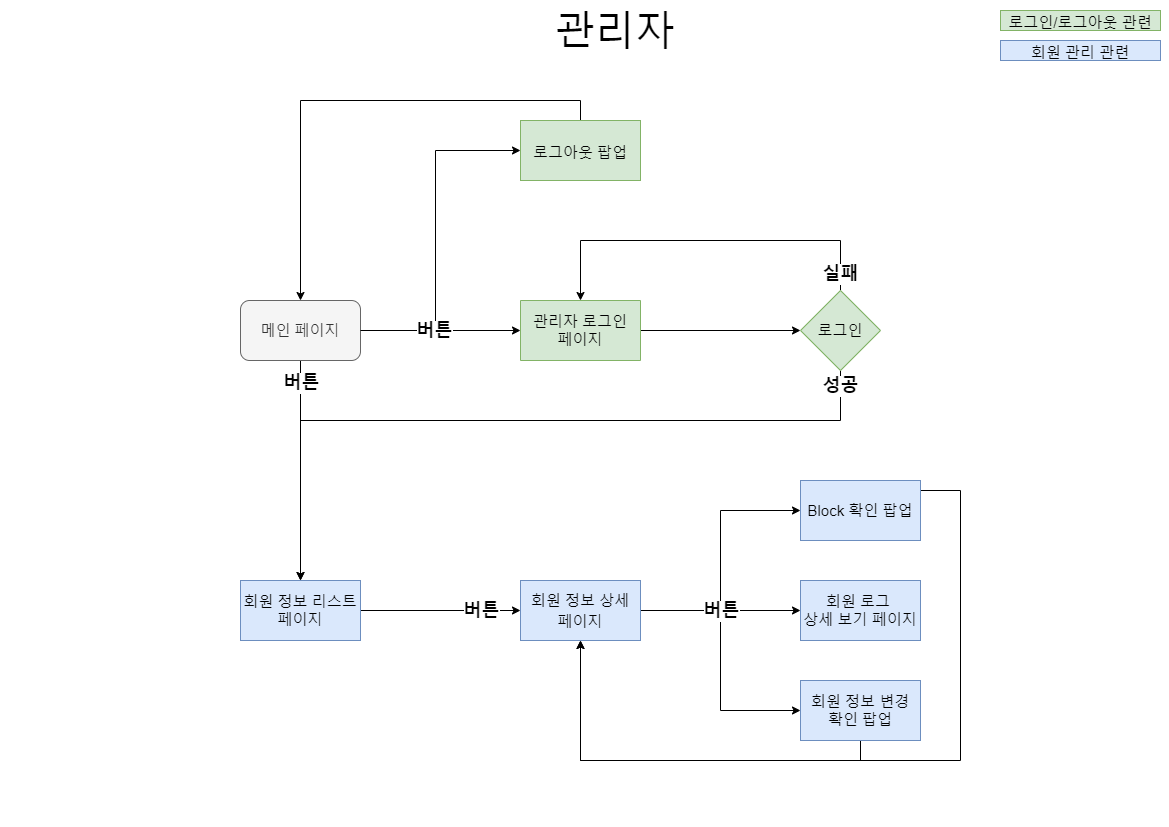

The diagram above was exported from draw.io. Its source (the exported page's mxGraphModel, read from the mxfile embedded in the PNG):
<mxGraphModel dx="1422" dy="762" grid="1" gridSize="10" guides="1" tooltips="1" connect="1" arrows="1" fold="1" page="1" pageScale="1" pageWidth="1169" pageHeight="827" math="0" shadow="0">
  <root>
    <mxCell id="WIyWlLk6GJQsqaUBKTNV-0" />
    <mxCell id="WIyWlLk6GJQsqaUBKTNV-1" parent="WIyWlLk6GJQsqaUBKTNV-0" />
    <mxCell id="gCnhSbBH-qGNp-F8Y3Wo-11" value="&lt;span style=&quot;font-size: 40px&quot;&gt;관리자&lt;/span&gt;" style="text;html=1;strokeColor=none;fillColor=none;align=center;verticalAlign=middle;whiteSpace=wrap;rounded=0;fontSize=30;" parent="WIyWlLk6GJQsqaUBKTNV-1" vertex="1">
      <mxGeometry x="545" y="10" width="140" height="40" as="geometry" />
    </mxCell>
    <mxCell id="gCnhSbBH-qGNp-F8Y3Wo-24" value="" style="edgeStyle=orthogonalEdgeStyle;rounded=0;orthogonalLoop=1;jettySize=auto;html=1;" parent="WIyWlLk6GJQsqaUBKTNV-1" source="gCnhSbBH-qGNp-F8Y3Wo-12" target="gCnhSbBH-qGNp-F8Y3Wo-23" edge="1">
      <mxGeometry relative="1" as="geometry">
        <Array as="points">
          <mxPoint x="400" y="330" />
          <mxPoint x="400" y="330" />
        </Array>
      </mxGeometry>
    </mxCell>
    <mxCell id="2rB13cRZldR4fOc-KQDW-13" style="edgeStyle=orthogonalEdgeStyle;rounded=0;orthogonalLoop=1;jettySize=auto;html=1;exitX=0.5;exitY=1;exitDx=0;exitDy=0;entryX=0.5;entryY=0;entryDx=0;entryDy=0;" parent="WIyWlLk6GJQsqaUBKTNV-1" source="gCnhSbBH-qGNp-F8Y3Wo-12" target="gCnhSbBH-qGNp-F8Y3Wo-157" edge="1">
      <mxGeometry relative="1" as="geometry">
        <mxPoint x="300" y="480" as="targetPoint" />
      </mxGeometry>
    </mxCell>
    <mxCell id="gCnhSbBH-qGNp-F8Y3Wo-12" value="메인 페이지" style="rounded=1;whiteSpace=wrap;html=1;fontSize=15;fillColor=#f5f5f5;strokeColor=#666666;fontColor=#333333;" parent="WIyWlLk6GJQsqaUBKTNV-1" vertex="1">
      <mxGeometry x="240" y="300" width="120" height="60" as="geometry" />
    </mxCell>
    <mxCell id="gCnhSbBH-qGNp-F8Y3Wo-139" value="" style="edgeStyle=orthogonalEdgeStyle;rounded=0;orthogonalLoop=1;jettySize=auto;html=1;fontSize=20;startArrow=none;startFill=0;verticalAlign=middle;" parent="WIyWlLk6GJQsqaUBKTNV-1" source="gCnhSbBH-qGNp-F8Y3Wo-23" target="gCnhSbBH-qGNp-F8Y3Wo-138" edge="1">
      <mxGeometry relative="1" as="geometry" />
    </mxCell>
    <mxCell id="gCnhSbBH-qGNp-F8Y3Wo-23" value="관리자 로그인&lt;br&gt;페이지" style="rounded=0;whiteSpace=wrap;html=1;direction=west;fontSize=15;fillColor=#d5e8d4;strokeColor=#82b366;" parent="WIyWlLk6GJQsqaUBKTNV-1" vertex="1">
      <mxGeometry x="520" y="300" width="120" height="60" as="geometry" />
    </mxCell>
    <mxCell id="2rB13cRZldR4fOc-KQDW-7" style="edgeStyle=orthogonalEdgeStyle;rounded=0;orthogonalLoop=1;jettySize=auto;html=1;exitX=0.5;exitY=0;exitDx=0;exitDy=0;entryX=0.5;entryY=1;entryDx=0;entryDy=0;" parent="WIyWlLk6GJQsqaUBKTNV-1" source="gCnhSbBH-qGNp-F8Y3Wo-138" target="gCnhSbBH-qGNp-F8Y3Wo-23" edge="1">
      <mxGeometry relative="1" as="geometry">
        <Array as="points">
          <mxPoint x="840" y="240" />
          <mxPoint x="580" y="240" />
        </Array>
      </mxGeometry>
    </mxCell>
    <mxCell id="2rB13cRZldR4fOc-KQDW-11" style="edgeStyle=orthogonalEdgeStyle;rounded=0;orthogonalLoop=1;jettySize=auto;html=1;exitX=0.5;exitY=1;exitDx=0;exitDy=0;entryX=0.5;entryY=0;entryDx=0;entryDy=0;" parent="WIyWlLk6GJQsqaUBKTNV-1" source="gCnhSbBH-qGNp-F8Y3Wo-138" target="gCnhSbBH-qGNp-F8Y3Wo-157" edge="1">
      <mxGeometry relative="1" as="geometry">
        <mxPoint x="300" y="480" as="targetPoint" />
        <Array as="points">
          <mxPoint x="840" y="420" />
          <mxPoint x="300" y="420" />
        </Array>
      </mxGeometry>
    </mxCell>
    <mxCell id="gCnhSbBH-qGNp-F8Y3Wo-138" value="로그인" style="rhombus;whiteSpace=wrap;html=1;rounded=0;fontSize=15;fillColor=#d5e8d4;strokeColor=#82b366;" parent="WIyWlLk6GJQsqaUBKTNV-1" vertex="1">
      <mxGeometry x="800" y="290" width="80" height="80" as="geometry" />
    </mxCell>
    <mxCell id="2rB13cRZldR4fOc-KQDW-16" style="edgeStyle=orthogonalEdgeStyle;rounded=0;orthogonalLoop=1;jettySize=auto;html=1;exitX=1;exitY=0.5;exitDx=0;exitDy=0;entryX=0;entryY=0.5;entryDx=0;entryDy=0;" parent="WIyWlLk6GJQsqaUBKTNV-1" source="gCnhSbBH-qGNp-F8Y3Wo-157" target="gCnhSbBH-qGNp-F8Y3Wo-254" edge="1">
      <mxGeometry relative="1" as="geometry" />
    </mxCell>
    <mxCell id="gCnhSbBH-qGNp-F8Y3Wo-157" value="회원 정보 리스트&lt;br&gt;페이지" style="whiteSpace=wrap;html=1;rounded=0;fontSize=15;fillColor=#dae8fc;strokeColor=#6c8ebf;" parent="WIyWlLk6GJQsqaUBKTNV-1" vertex="1">
      <mxGeometry x="240" y="580" width="120" height="60" as="geometry" />
    </mxCell>
    <mxCell id="gCnhSbBH-qGNp-F8Y3Wo-176" value="실패" style="edgeLabel;html=1;align=center;verticalAlign=middle;resizable=0;points=[];fontSize=18;fontStyle=1" parent="WIyWlLk6GJQsqaUBKTNV-1" vertex="1" connectable="0">
      <mxGeometry x="839.9988235294115" y="273.0030105437437" as="geometry" />
    </mxCell>
    <mxCell id="2rB13cRZldR4fOc-KQDW-10" style="edgeStyle=orthogonalEdgeStyle;rounded=0;orthogonalLoop=1;jettySize=auto;html=1;exitX=0.5;exitY=0;exitDx=0;exitDy=0;entryX=0.5;entryY=0;entryDx=0;entryDy=0;" parent="WIyWlLk6GJQsqaUBKTNV-1" source="gCnhSbBH-qGNp-F8Y3Wo-184" target="gCnhSbBH-qGNp-F8Y3Wo-12" edge="1">
      <mxGeometry relative="1" as="geometry" />
    </mxCell>
    <mxCell id="gCnhSbBH-qGNp-F8Y3Wo-184" value="&lt;font style=&quot;font-size: 15px&quot;&gt;로그아웃 팝업&lt;/font&gt;" style="rounded=0;whiteSpace=wrap;html=1;fontSize=20;fillColor=#d5e8d4;strokeColor=#82b366;" parent="WIyWlLk6GJQsqaUBKTNV-1" vertex="1">
      <mxGeometry x="520" y="120" width="120" height="60" as="geometry" />
    </mxCell>
    <mxCell id="gCnhSbBH-qGNp-F8Y3Wo-223" value="&lt;span style=&quot;font-size: 15px&quot;&gt;로그인/로그아웃 관련&lt;/span&gt;" style="rounded=0;whiteSpace=wrap;html=1;fontSize=20;fillColor=#d5e8d4;strokeColor=#82b366;" parent="WIyWlLk6GJQsqaUBKTNV-1" vertex="1">
      <mxGeometry x="1000" y="10" width="160" height="20" as="geometry" />
    </mxCell>
    <mxCell id="gCnhSbBH-qGNp-F8Y3Wo-224" value="&lt;font style=&quot;font-size: 15px&quot;&gt;회원 관리 관련&lt;/font&gt;" style="rounded=0;whiteSpace=wrap;html=1;fontSize=20;fillColor=#dae8fc;strokeColor=#6c8ebf;" parent="WIyWlLk6GJQsqaUBKTNV-1" vertex="1">
      <mxGeometry x="1000" y="40" width="160" height="20" as="geometry" />
    </mxCell>
    <mxCell id="2rB13cRZldR4fOc-KQDW-19" value="" style="edgeStyle=orthogonalEdgeStyle;rounded=0;orthogonalLoop=1;jettySize=auto;html=1;entryX=0;entryY=0.5;entryDx=0;entryDy=0;" parent="WIyWlLk6GJQsqaUBKTNV-1" source="gCnhSbBH-qGNp-F8Y3Wo-254" target="2rB13cRZldR4fOc-KQDW-30" edge="1">
      <mxGeometry relative="1" as="geometry">
        <mxPoint x="780" y="610" as="targetPoint" />
      </mxGeometry>
    </mxCell>
    <mxCell id="2rB13cRZldR4fOc-KQDW-24" style="edgeStyle=orthogonalEdgeStyle;rounded=0;orthogonalLoop=1;jettySize=auto;html=1;exitX=1;exitY=0.5;exitDx=0;exitDy=0;entryX=0;entryY=0.5;entryDx=0;entryDy=0;" parent="WIyWlLk6GJQsqaUBKTNV-1" source="gCnhSbBH-qGNp-F8Y3Wo-254" target="2rB13cRZldR4fOc-KQDW-23" edge="1">
      <mxGeometry relative="1" as="geometry" />
    </mxCell>
    <mxCell id="xilrjkyVcGDrY_mS_-5--1" style="edgeStyle=orthogonalEdgeStyle;rounded=0;orthogonalLoop=1;jettySize=auto;html=1;exitX=1;exitY=0.5;exitDx=0;exitDy=0;entryX=0;entryY=0.5;entryDx=0;entryDy=0;" parent="WIyWlLk6GJQsqaUBKTNV-1" source="gCnhSbBH-qGNp-F8Y3Wo-254" target="xilrjkyVcGDrY_mS_-5--0" edge="1">
      <mxGeometry relative="1" as="geometry" />
    </mxCell>
    <mxCell id="gCnhSbBH-qGNp-F8Y3Wo-254" value="&lt;span style=&quot;font-size: 15px&quot;&gt;회원 정보 상세&lt;br&gt;페이지&lt;br&gt;&lt;/span&gt;" style="rounded=0;whiteSpace=wrap;html=1;fontSize=18;fillColor=#dae8fc;strokeColor=#6c8ebf;" parent="WIyWlLk6GJQsqaUBKTNV-1" vertex="1">
      <mxGeometry x="520" y="580" width="120" height="60" as="geometry" />
    </mxCell>
    <mxCell id="2rB13cRZldR4fOc-KQDW-6" value="" style="edgeStyle=orthogonalEdgeStyle;rounded=0;orthogonalLoop=1;jettySize=auto;html=1;entryX=0;entryY=0.5;entryDx=0;entryDy=0;exitX=1;exitY=0.5;exitDx=0;exitDy=0;" parent="WIyWlLk6GJQsqaUBKTNV-1" source="gCnhSbBH-qGNp-F8Y3Wo-12" target="gCnhSbBH-qGNp-F8Y3Wo-184" edge="1">
      <mxGeometry relative="1" as="geometry">
        <mxPoint x="380" y="329.06" as="sourcePoint" />
        <mxPoint x="510" y="169.08000000000007" as="targetPoint" />
        <Array as="points">
          <mxPoint x="435" y="330" />
          <mxPoint x="435" y="150" />
        </Array>
      </mxGeometry>
    </mxCell>
    <mxCell id="2rB13cRZldR4fOc-KQDW-8" value="버튼" style="edgeLabel;html=1;align=center;verticalAlign=middle;resizable=0;points=[];fontSize=18;fontStyle=1" parent="WIyWlLk6GJQsqaUBKTNV-1" vertex="1" connectable="0">
      <mxGeometry x="433" y="330" as="geometry" />
    </mxCell>
    <mxCell id="2rB13cRZldR4fOc-KQDW-12" value="성공" style="edgeLabel;html=1;align=center;verticalAlign=middle;resizable=0;points=[];fontSize=18;fontStyle=1" parent="WIyWlLk6GJQsqaUBKTNV-1" vertex="1" connectable="0">
      <mxGeometry x="839.9988235294115" y="385.0030105437437" as="geometry" />
    </mxCell>
    <mxCell id="2rB13cRZldR4fOc-KQDW-14" value="버튼" style="edgeLabel;html=1;align=center;verticalAlign=middle;resizable=0;points=[];fontSize=18;fontStyle=1" parent="WIyWlLk6GJQsqaUBKTNV-1" vertex="1" connectable="0">
      <mxGeometry x="300" y="382" as="geometry" />
    </mxCell>
    <mxCell id="2rB13cRZldR4fOc-KQDW-17" value="버튼" style="edgeLabel;html=1;align=center;verticalAlign=middle;resizable=0;points=[];fontSize=18;fontStyle=1" parent="WIyWlLk6GJQsqaUBKTNV-1" vertex="1" connectable="0">
      <mxGeometry x="480" y="610" as="geometry" />
    </mxCell>
    <mxCell id="2rB13cRZldR4fOc-KQDW-48" style="edgeStyle=orthogonalEdgeStyle;rounded=0;orthogonalLoop=1;jettySize=auto;html=1;exitX=1;exitY=0.5;exitDx=0;exitDy=0;entryX=0.5;entryY=1;entryDx=0;entryDy=0;" parent="WIyWlLk6GJQsqaUBKTNV-1" source="2rB13cRZldR4fOc-KQDW-23" target="gCnhSbBH-qGNp-F8Y3Wo-254" edge="1">
      <mxGeometry relative="1" as="geometry">
        <Array as="points">
          <mxPoint x="960" y="490" />
          <mxPoint x="960" y="760" />
          <mxPoint x="580" y="760" />
        </Array>
      </mxGeometry>
    </mxCell>
    <mxCell id="2rB13cRZldR4fOc-KQDW-23" value="&lt;font style=&quot;font-size: 15px&quot;&gt;Block 확인 팝업&lt;/font&gt;" style="rounded=0;whiteSpace=wrap;html=1;fillColor=#dae8fc;strokeColor=#6c8ebf;" parent="WIyWlLk6GJQsqaUBKTNV-1" vertex="1">
      <mxGeometry x="800" y="480" width="120" height="60" as="geometry" />
    </mxCell>
    <mxCell id="2rB13cRZldR4fOc-KQDW-47" style="edgeStyle=orthogonalEdgeStyle;rounded=0;orthogonalLoop=1;jettySize=auto;html=1;exitX=0.5;exitY=1;exitDx=0;exitDy=0;entryX=0.5;entryY=1;entryDx=0;entryDy=0;" parent="WIyWlLk6GJQsqaUBKTNV-1" source="2rB13cRZldR4fOc-KQDW-30" target="gCnhSbBH-qGNp-F8Y3Wo-254" edge="1">
      <mxGeometry relative="1" as="geometry" />
    </mxCell>
    <mxCell id="2rB13cRZldR4fOc-KQDW-30" value="&lt;font style=&quot;font-size: 15px&quot;&gt;회원 정보 변경&lt;br&gt;확인 팝업&lt;/font&gt;" style="rounded=0;whiteSpace=wrap;html=1;fillColor=#dae8fc;strokeColor=#6c8ebf;" parent="WIyWlLk6GJQsqaUBKTNV-1" vertex="1">
      <mxGeometry x="800" y="680" width="120" height="60" as="geometry" />
    </mxCell>
    <mxCell id="2rB13cRZldR4fOc-KQDW-32" value="버튼" style="edgeLabel;html=1;align=center;verticalAlign=middle;resizable=0;points=[];fontSize=18;fontStyle=1" parent="WIyWlLk6GJQsqaUBKTNV-1" vertex="1" connectable="0">
      <mxGeometry x="720" y="610" as="geometry" />
    </mxCell>
    <mxCell id="xilrjkyVcGDrY_mS_-5--0" value="&lt;span style=&quot;font-size: 15px&quot;&gt;회원 로그 &lt;br&gt;상세 보기 페이지&lt;br&gt;&lt;/span&gt;" style="rounded=0;whiteSpace=wrap;html=1;fillColor=#dae8fc;strokeColor=#6c8ebf;" parent="WIyWlLk6GJQsqaUBKTNV-1" vertex="1">
      <mxGeometry x="800" y="580" width="120" height="60" as="geometry" />
    </mxCell>
  </root>
</mxGraphModel>